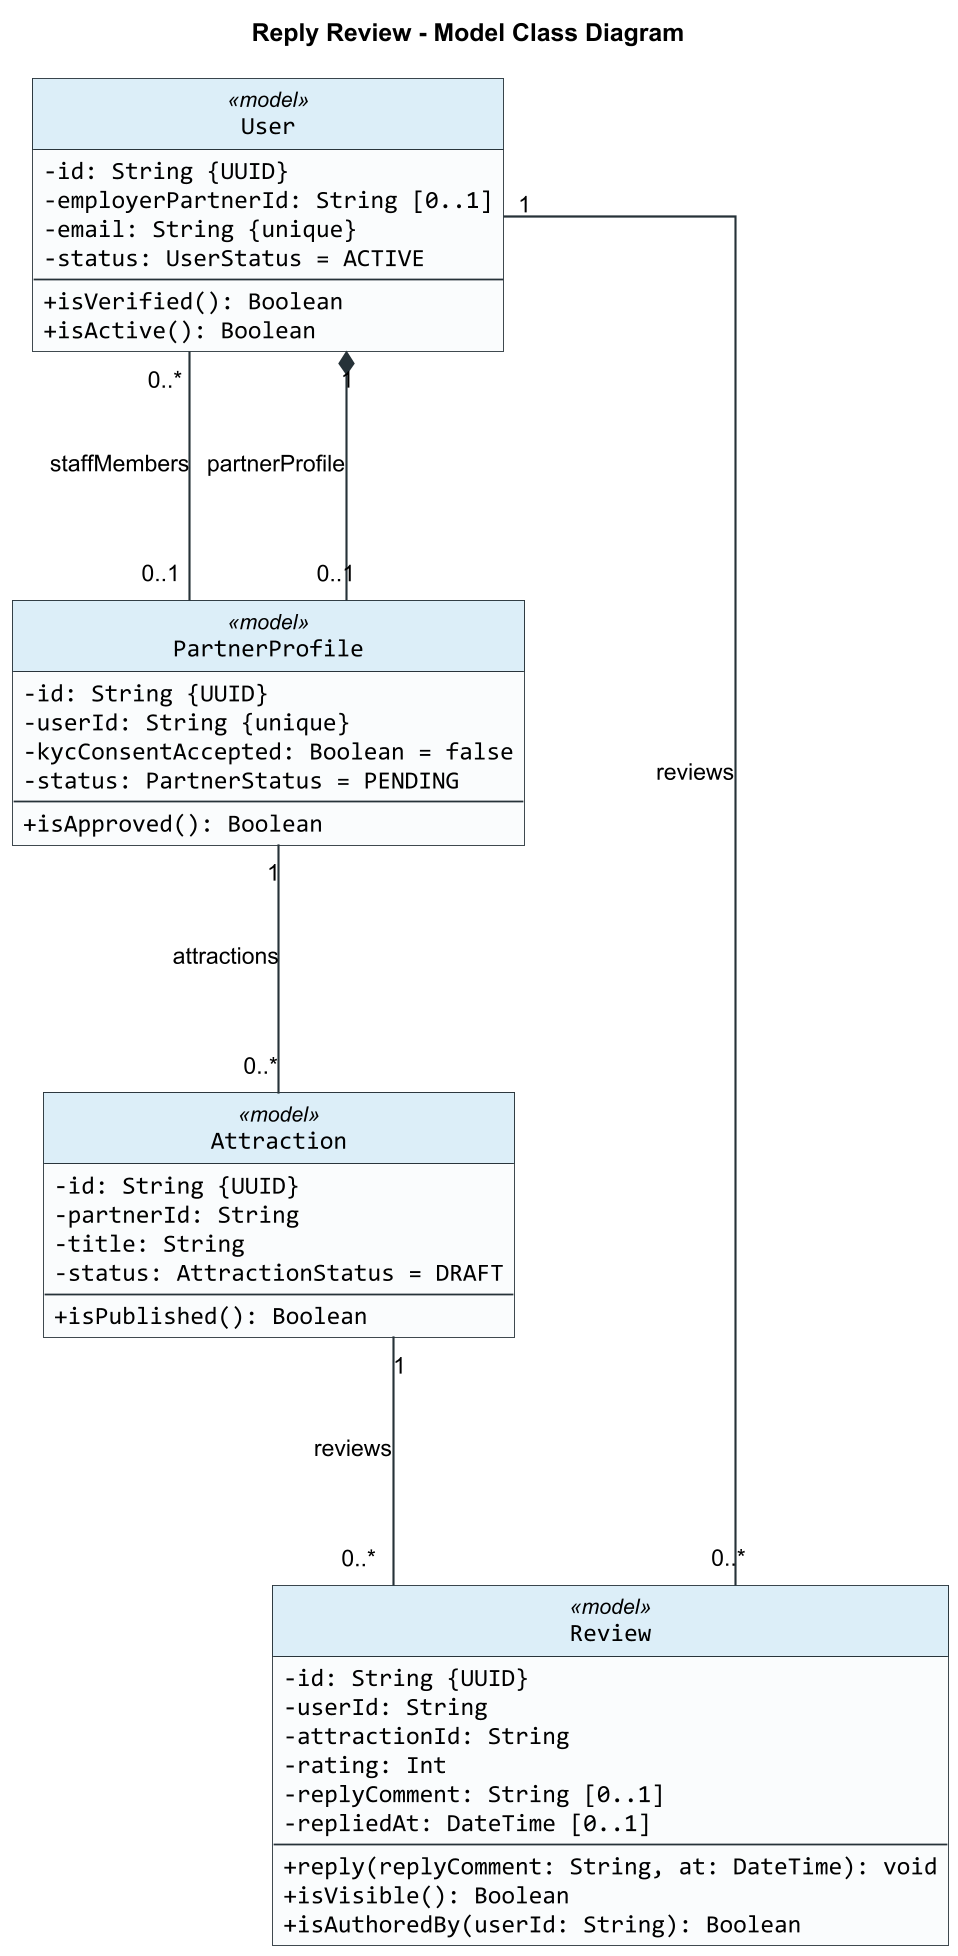

The diagram above was rendered by PlantUML. Its source (embedded in the PNG):
@startuml
title Reply Review - Model Class Diagram

skinparam backgroundColor #FFFFFF
skinparam shadowing false
skinparam roundCorner 0
skinparam dpi 170
skinparam defaultFontName Arial
skinparam classFontName Arial
skinparam classAttributeFontName Consolas
skinparam classAttributeIconSize 0
skinparam classBorderColor #263238
skinparam classBackgroundColor #FAFCFD
skinparam classHeaderBackgroundColor #DCEEF8
skinparam ArrowColor #263238
skinparam ArrowThickness 1.2
skinparam linetype ortho
skinparam nodesep 160
skinparam ranksep 140
hide circle

class User <<model>> {
  -id: String {UUID}
  -employerPartnerId: String [0..1]
  -email: String {unique}
  -status: UserStatus = ACTIVE
  --
  +isVerified(): Boolean
  +isActive(): Boolean
}

class PartnerProfile <<model>> {
  -id: String {UUID}
  -userId: String {unique}
  -kycConsentAccepted: Boolean = false
  -status: PartnerStatus = PENDING
  --
  +isApproved(): Boolean
}

class Review <<model>> {
  -id: String {UUID}
  -userId: String
  -attractionId: String
  -rating: Int
  -replyComment: String [0..1]
  -repliedAt: DateTime [0..1]
  --
  +reply(replyComment: String, at: DateTime): void
  +isVisible(): Boolean
  +isAuthoredBy(userId: String): Boolean
}

class Attraction <<model>> {
  -id: String {UUID}
  -partnerId: String
  -title: String
  -status: AttractionStatus = DRAFT
  --
  +isPublished(): Boolean
}

PartnerProfile "0..1" -- "0..*" User : staffMembers
User "1" *-- "0..1" PartnerProfile : partnerProfile
User "1" -- "0..*" Review : reviews
Attraction "1" -- "0..*" Review : reviews
PartnerProfile "1" -- "0..*" Attraction : attractions

@enduml